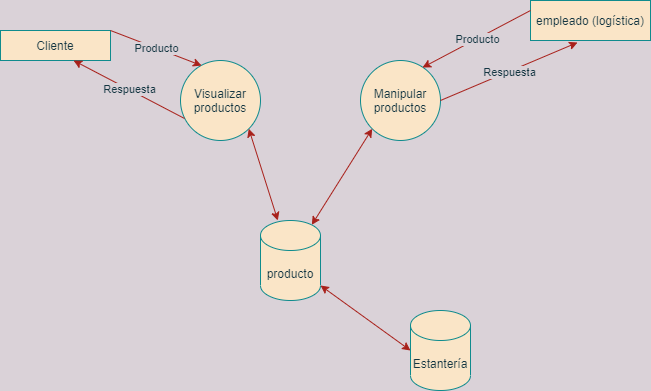

The diagram above was exported from draw.io. Its source (the exported page's mxGraphModel, read from the mxfile embedded in the PNG):
<mxGraphModel dx="868" dy="482" grid="1" gridSize="10" guides="1" tooltips="1" connect="1" arrows="1" fold="1" page="1" pageScale="1" pageWidth="827" pageHeight="1169" background="#DAD2D8" math="0" shadow="0">
  <root>
    <mxCell id="WIyWlLk6GJQsqaUBKTNV-0" />
    <mxCell id="WIyWlLk6GJQsqaUBKTNV-1" parent="WIyWlLk6GJQsqaUBKTNV-0" />
    <mxCell id="LqapiEgdAFSxvuSrF7AR-0" value="Cliente" style="rounded=0;whiteSpace=wrap;html=1;fillColor=#FAE5C7;strokeColor=#0F8B8D;fontColor=#143642;" vertex="1" parent="WIyWlLk6GJQsqaUBKTNV-1">
      <mxGeometry x="80" y="60" width="110" height="30" as="geometry" />
    </mxCell>
    <mxCell id="LqapiEgdAFSxvuSrF7AR-14" value="producto" style="shape=cylinder3;whiteSpace=wrap;html=1;boundedLbl=1;backgroundOutline=1;size=15;fillColor=#FAE5C7;strokeColor=#0F8B8D;fontColor=#143642;" vertex="1" parent="WIyWlLk6GJQsqaUBKTNV-1">
      <mxGeometry x="340" y="250" width="60" height="80" as="geometry" />
    </mxCell>
    <mxCell id="LqapiEgdAFSxvuSrF7AR-15" value="Visualizar productos" style="ellipse;whiteSpace=wrap;html=1;aspect=fixed;fillColor=#FAE5C7;strokeColor=#0F8B8D;fontColor=#143642;" vertex="1" parent="WIyWlLk6GJQsqaUBKTNV-1">
      <mxGeometry x="260" y="90" width="80" height="80" as="geometry" />
    </mxCell>
    <mxCell id="LqapiEgdAFSxvuSrF7AR-20" value="" style="endArrow=classic;startArrow=classic;html=1;rounded=0;entryX=1;entryY=1;entryDx=0;entryDy=0;labelBackgroundColor=#DAD2D8;strokeColor=#A8201A;fontColor=#143642;" edge="1" parent="WIyWlLk6GJQsqaUBKTNV-1" source="LqapiEgdAFSxvuSrF7AR-14" target="LqapiEgdAFSxvuSrF7AR-15">
      <mxGeometry width="50" height="50" relative="1" as="geometry">
        <mxPoint x="370" y="260" as="sourcePoint" />
        <mxPoint x="440" y="220" as="targetPoint" />
      </mxGeometry>
    </mxCell>
    <mxCell id="LqapiEgdAFSxvuSrF7AR-22" value="" style="endArrow=classic;html=1;rounded=0;entryX=0.664;entryY=1;entryDx=0;entryDy=0;entryPerimeter=0;exitX=0.05;exitY=0.725;exitDx=0;exitDy=0;exitPerimeter=0;labelBackgroundColor=#DAD2D8;strokeColor=#A8201A;fontColor=#143642;" edge="1" parent="WIyWlLk6GJQsqaUBKTNV-1" source="LqapiEgdAFSxvuSrF7AR-15" target="LqapiEgdAFSxvuSrF7AR-0">
      <mxGeometry relative="1" as="geometry">
        <mxPoint x="360" y="240" as="sourcePoint" />
        <mxPoint x="460" y="240" as="targetPoint" />
      </mxGeometry>
    </mxCell>
    <mxCell id="LqapiEgdAFSxvuSrF7AR-23" value="Respuesta" style="edgeLabel;resizable=0;html=1;align=center;verticalAlign=middle;labelBackgroundColor=#DAD2D8;fontColor=#143642;" connectable="0" vertex="1" parent="LqapiEgdAFSxvuSrF7AR-22">
      <mxGeometry relative="1" as="geometry" />
    </mxCell>
    <mxCell id="LqapiEgdAFSxvuSrF7AR-24" value="" style="endArrow=classic;html=1;rounded=0;exitX=1;exitY=0;exitDx=0;exitDy=0;entryX=0.263;entryY=0.063;entryDx=0;entryDy=0;entryPerimeter=0;labelBackgroundColor=#DAD2D8;strokeColor=#A8201A;fontColor=#143642;" edge="1" parent="WIyWlLk6GJQsqaUBKTNV-1" source="LqapiEgdAFSxvuSrF7AR-0" target="LqapiEgdAFSxvuSrF7AR-15">
      <mxGeometry relative="1" as="geometry">
        <mxPoint x="360" y="240" as="sourcePoint" />
        <mxPoint x="460" y="240" as="targetPoint" />
      </mxGeometry>
    </mxCell>
    <mxCell id="LqapiEgdAFSxvuSrF7AR-25" value="Producto" style="edgeLabel;resizable=0;html=1;align=center;verticalAlign=middle;labelBackgroundColor=#DAD2D8;fontColor=#143642;" connectable="0" vertex="1" parent="LqapiEgdAFSxvuSrF7AR-24">
      <mxGeometry relative="1" as="geometry" />
    </mxCell>
    <mxCell id="LqapiEgdAFSxvuSrF7AR-26" value="Manipular productos" style="ellipse;whiteSpace=wrap;html=1;aspect=fixed;fillColor=#FAE5C7;strokeColor=#0F8B8D;fontColor=#143642;" vertex="1" parent="WIyWlLk6GJQsqaUBKTNV-1">
      <mxGeometry x="440" y="90" width="80" height="80" as="geometry" />
    </mxCell>
    <mxCell id="LqapiEgdAFSxvuSrF7AR-27" value="empleado (logística)" style="rounded=0;whiteSpace=wrap;html=1;fillColor=#FAE5C7;strokeColor=#0F8B8D;fontColor=#143642;" vertex="1" parent="WIyWlLk6GJQsqaUBKTNV-1">
      <mxGeometry x="610" y="30" width="120" height="40" as="geometry" />
    </mxCell>
    <mxCell id="LqapiEgdAFSxvuSrF7AR-28" style="edgeStyle=orthogonalEdgeStyle;rounded=0;orthogonalLoop=1;jettySize=auto;html=1;exitX=0.5;exitY=1;exitDx=0;exitDy=0;labelBackgroundColor=#DAD2D8;strokeColor=#A8201A;fontColor=#143642;" edge="1" parent="WIyWlLk6GJQsqaUBKTNV-1" source="LqapiEgdAFSxvuSrF7AR-27" target="LqapiEgdAFSxvuSrF7AR-27">
      <mxGeometry relative="1" as="geometry" />
    </mxCell>
    <mxCell id="LqapiEgdAFSxvuSrF7AR-30" value="" style="endArrow=classic;html=1;rounded=0;entryX=0.775;entryY=0.088;entryDx=0;entryDy=0;entryPerimeter=0;exitX=0;exitY=0.25;exitDx=0;exitDy=0;labelBackgroundColor=#DAD2D8;strokeColor=#A8201A;fontColor=#143642;" edge="1" parent="WIyWlLk6GJQsqaUBKTNV-1" source="LqapiEgdAFSxvuSrF7AR-27" target="LqapiEgdAFSxvuSrF7AR-26">
      <mxGeometry relative="1" as="geometry">
        <mxPoint x="370" y="240" as="sourcePoint" />
        <mxPoint x="470" y="240" as="targetPoint" />
      </mxGeometry>
    </mxCell>
    <mxCell id="LqapiEgdAFSxvuSrF7AR-31" value="Producto" style="edgeLabel;resizable=0;html=1;align=center;verticalAlign=middle;labelBackgroundColor=#DAD2D8;fontColor=#143642;" connectable="0" vertex="1" parent="LqapiEgdAFSxvuSrF7AR-30">
      <mxGeometry relative="1" as="geometry" />
    </mxCell>
    <mxCell id="LqapiEgdAFSxvuSrF7AR-32" value="" style="endArrow=classic;startArrow=classic;html=1;rounded=0;entryX=0;entryY=1;entryDx=0;entryDy=0;exitX=0.855;exitY=0;exitDx=0;exitDy=4.35;exitPerimeter=0;labelBackgroundColor=#DAD2D8;strokeColor=#A8201A;fontColor=#143642;" edge="1" parent="WIyWlLk6GJQsqaUBKTNV-1" source="LqapiEgdAFSxvuSrF7AR-14" target="LqapiEgdAFSxvuSrF7AR-26">
      <mxGeometry width="50" height="50" relative="1" as="geometry">
        <mxPoint x="380" y="260" as="sourcePoint" />
        <mxPoint x="450" y="210" as="targetPoint" />
      </mxGeometry>
    </mxCell>
    <mxCell id="LqapiEgdAFSxvuSrF7AR-33" value="" style="endArrow=classic;html=1;rounded=0;entryX=0.392;entryY=1.05;entryDx=0;entryDy=0;exitX=1;exitY=0.5;exitDx=0;exitDy=0;entryPerimeter=0;labelBackgroundColor=#DAD2D8;strokeColor=#A8201A;fontColor=#143642;" edge="1" parent="WIyWlLk6GJQsqaUBKTNV-1" source="LqapiEgdAFSxvuSrF7AR-26" target="LqapiEgdAFSxvuSrF7AR-27">
      <mxGeometry relative="1" as="geometry">
        <mxPoint x="370" y="230" as="sourcePoint" />
        <mxPoint x="470" y="230" as="targetPoint" />
      </mxGeometry>
    </mxCell>
    <mxCell id="LqapiEgdAFSxvuSrF7AR-34" value="Respuesta" style="edgeLabel;resizable=0;html=1;align=center;verticalAlign=middle;labelBackgroundColor=#DAD2D8;fontColor=#143642;" connectable="0" vertex="1" parent="LqapiEgdAFSxvuSrF7AR-33">
      <mxGeometry relative="1" as="geometry" />
    </mxCell>
    <mxCell id="LqapiEgdAFSxvuSrF7AR-38" value="Estantería" style="shape=cylinder3;whiteSpace=wrap;html=1;boundedLbl=1;backgroundOutline=1;size=15;fillColor=#FAE5C7;strokeColor=#0F8B8D;fontColor=#143642;" vertex="1" parent="WIyWlLk6GJQsqaUBKTNV-1">
      <mxGeometry x="490" y="340" width="60" height="80" as="geometry" />
    </mxCell>
    <mxCell id="LqapiEgdAFSxvuSrF7AR-39" value="" style="endArrow=classic;startArrow=classic;html=1;rounded=0;exitX=1;exitY=1;exitDx=0;exitDy=-15;exitPerimeter=0;entryX=0;entryY=0.5;entryDx=0;entryDy=0;entryPerimeter=0;labelBackgroundColor=#DAD2D8;strokeColor=#A8201A;fontColor=#143642;" edge="1" parent="WIyWlLk6GJQsqaUBKTNV-1" source="LqapiEgdAFSxvuSrF7AR-14" target="LqapiEgdAFSxvuSrF7AR-38">
      <mxGeometry width="50" height="50" relative="1" as="geometry">
        <mxPoint x="400" y="250" as="sourcePoint" />
        <mxPoint x="450" y="200" as="targetPoint" />
      </mxGeometry>
    </mxCell>
  </root>
</mxGraphModel>